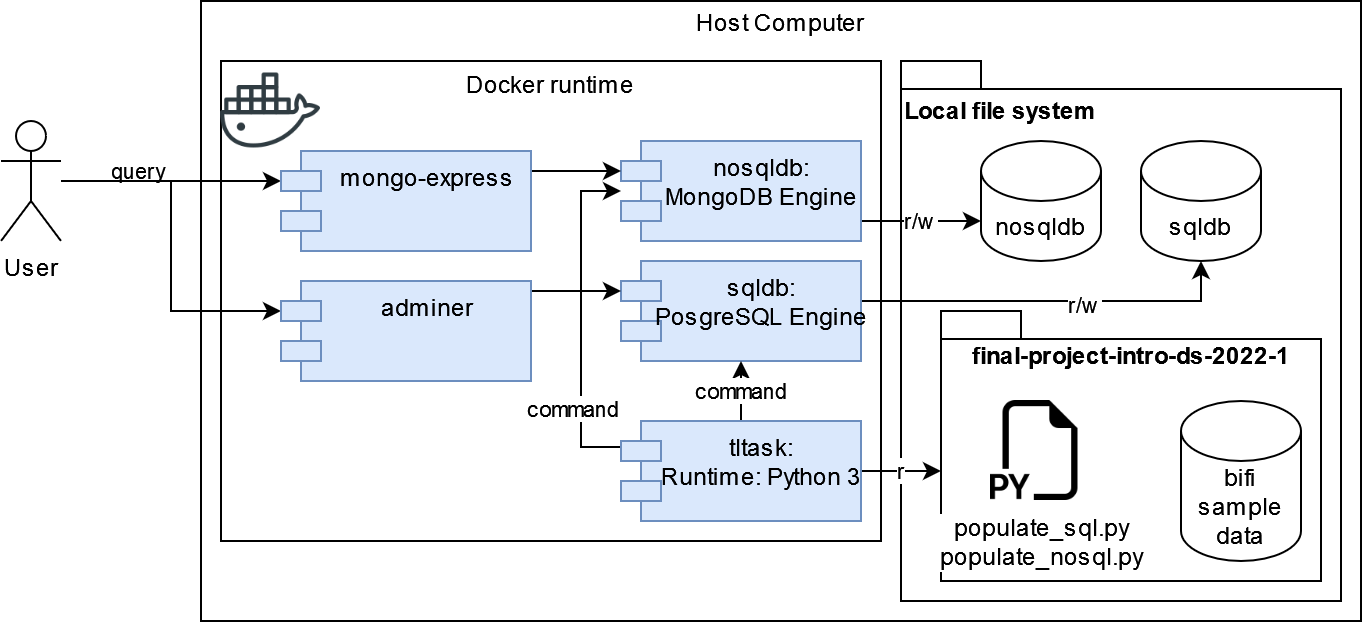

The diagram above was exported from draw.io. Its source (the exported page's mxGraphModel, read from the mxfile embedded in the PNG):
<mxGraphModel dx="1038" dy="556" grid="1" gridSize="10" guides="1" tooltips="1" connect="1" arrows="1" fold="1" page="1" pageScale="1" pageWidth="850" pageHeight="1100" math="0" shadow="0">
  <root>
    <mxCell id="0" />
    <mxCell id="1" parent="0" />
    <mxCell id="sOe9SNL47j2am3SvOunq-1" value="&lt;div&gt;Host Computer&lt;/div&gt;&lt;div&gt;&lt;br&gt;&lt;/div&gt;&lt;div&gt;&lt;br&gt;&lt;/div&gt;&lt;div&gt;&lt;br&gt;&lt;/div&gt;&lt;div&gt;&lt;br&gt;&lt;/div&gt;&lt;div&gt;&lt;br&gt;&lt;/div&gt;&lt;div&gt;&lt;br&gt;&lt;/div&gt;&lt;div&gt;&lt;br&gt;&lt;/div&gt;&lt;div&gt;&lt;br&gt;&lt;/div&gt;&lt;div&gt;&lt;br&gt;&lt;/div&gt;&lt;div&gt;&lt;br&gt;&lt;/div&gt;&lt;div&gt;&lt;br&gt;&lt;/div&gt;&lt;div&gt;&lt;br&gt;&lt;/div&gt;&lt;div&gt;&lt;br&gt;&lt;/div&gt;&lt;div&gt;&lt;br&gt;&lt;/div&gt;&lt;div&gt;&lt;br&gt;&lt;/div&gt;&lt;div&gt;&lt;br&gt;&lt;/div&gt;&lt;div&gt;&lt;br&gt;&lt;/div&gt;&lt;div&gt;&lt;br&gt;&lt;/div&gt;&lt;div&gt;&lt;br&gt;&lt;/div&gt;&lt;div&gt;&lt;br&gt;&lt;/div&gt;" style="rounded=0;whiteSpace=wrap;html=1;" parent="1" vertex="1">
      <mxGeometry x="260" y="100" width="580" height="310" as="geometry" />
    </mxCell>
    <mxCell id="sOe9SNL47j2am3SvOunq-7" value="&lt;div&gt;Local file system&lt;/div&gt;&lt;div&gt;&lt;br&gt;&lt;/div&gt;&lt;div&gt;&lt;br&gt;&lt;/div&gt;&lt;div&gt;&lt;br&gt;&lt;/div&gt;&lt;div&gt;&lt;br&gt;&lt;/div&gt;&lt;div&gt;&lt;br&gt;&lt;/div&gt;&lt;div&gt;&lt;br&gt;&lt;/div&gt;&lt;div&gt;&lt;br&gt;&lt;/div&gt;&lt;div&gt;&lt;br&gt;&lt;/div&gt;&lt;div&gt;&lt;br&gt;&lt;/div&gt;&lt;div&gt;&lt;br&gt;&lt;/div&gt;&lt;div&gt;&lt;br&gt;&lt;/div&gt;&lt;div&gt;&lt;br&gt;&lt;/div&gt;&lt;div&gt;&lt;br&gt;&lt;/div&gt;&lt;div&gt;&lt;br&gt;&lt;/div&gt;&lt;div&gt;&lt;br&gt;&lt;/div&gt;&lt;div&gt;&lt;br&gt;&lt;/div&gt;" style="shape=folder;fontStyle=1;spacingTop=10;tabWidth=40;tabHeight=14;tabPosition=left;html=1;align=left;" parent="1" vertex="1">
      <mxGeometry x="610" y="130" width="220" height="270" as="geometry" />
    </mxCell>
    <mxCell id="rddrK4z9y2YUCNWw7NlI-6" value="&lt;div&gt;Docker runtime&lt;/div&gt;&lt;div&gt;&lt;br&gt;&lt;/div&gt;&lt;div&gt;&lt;br&gt;&lt;/div&gt;&lt;div&gt;&lt;br&gt;&lt;/div&gt;&lt;div&gt;&lt;br&gt;&lt;/div&gt;&lt;div&gt;&lt;br&gt;&lt;/div&gt;&lt;div&gt;&lt;br&gt;&lt;/div&gt;&lt;div&gt;&lt;br&gt;&lt;/div&gt;&lt;div&gt;&lt;br&gt;&lt;/div&gt;&lt;div&gt;&lt;br&gt;&lt;/div&gt;&lt;div&gt;&lt;br&gt;&lt;/div&gt;&lt;div&gt;&lt;br&gt;&lt;/div&gt;&lt;div&gt;&lt;br&gt;&lt;/div&gt;&lt;div&gt;&lt;br&gt;&lt;/div&gt;&lt;div&gt;&lt;br&gt;&lt;/div&gt;&lt;div&gt;&lt;br&gt;&lt;/div&gt;" style="rounded=0;whiteSpace=wrap;html=1;" parent="1" vertex="1">
      <mxGeometry x="270" y="130" width="330" height="240" as="geometry" />
    </mxCell>
    <mxCell id="sOe9SNL47j2am3SvOunq-3" value="r/w" style="edgeStyle=orthogonalEdgeStyle;rounded=0;orthogonalLoop=1;jettySize=auto;html=1;" parent="1" source="rddrK4z9y2YUCNWw7NlI-1" target="sOe9SNL47j2am3SvOunq-2" edge="1">
      <mxGeometry relative="1" as="geometry">
        <Array as="points">
          <mxPoint x="610" y="210" />
          <mxPoint x="610" y="210" />
        </Array>
      </mxGeometry>
    </mxCell>
    <mxCell id="rddrK4z9y2YUCNWw7NlI-1" value="&lt;div&gt;nosqldb:&lt;br&gt;&lt;/div&gt;&lt;div&gt;MongoDB Engine&lt;/div&gt;" style="shape=module;align=center;spacingLeft=20;align=center;verticalAlign=top;fontFamily=Helvetica;fontSize=12;fontColor=default;strokeColor=#6c8ebf;fillColor=#dae8fc;html=1;" parent="1" vertex="1">
      <mxGeometry x="470" y="170" width="120" height="50" as="geometry" />
    </mxCell>
    <mxCell id="sOe9SNL47j2am3SvOunq-9" style="edgeStyle=orthogonalEdgeStyle;rounded=0;orthogonalLoop=1;jettySize=auto;html=1;" parent="1" source="rddrK4z9y2YUCNWw7NlI-2" target="sOe9SNL47j2am3SvOunq-4" edge="1">
      <mxGeometry relative="1" as="geometry">
        <Array as="points">
          <mxPoint x="760" y="250" />
        </Array>
      </mxGeometry>
    </mxCell>
    <mxCell id="sOe9SNL47j2am3SvOunq-16" value="r/w" style="edgeLabel;html=1;align=center;verticalAlign=middle;resizable=0;points=[];" parent="sOe9SNL47j2am3SvOunq-9" connectable="0" vertex="1">
      <mxGeometry x="0.1684" y="-1" relative="1" as="geometry">
        <mxPoint as="offset" />
      </mxGeometry>
    </mxCell>
    <mxCell id="rddrK4z9y2YUCNWw7NlI-2" value="&lt;div&gt;sqldb:&lt;br&gt;&lt;/div&gt;&lt;div&gt;PosgreSQL Engine&lt;/div&gt;" style="shape=module;align=center;spacingLeft=20;align=center;verticalAlign=top;fontFamily=Helvetica;fontSize=12;fontColor=default;strokeColor=#6c8ebf;fillColor=#dae8fc;html=1;" parent="1" vertex="1">
      <mxGeometry x="470" y="230" width="120" height="50" as="geometry" />
    </mxCell>
    <mxCell id="sOe9SNL47j2am3SvOunq-11" value="r" style="edgeStyle=orthogonalEdgeStyle;rounded=0;orthogonalLoop=1;jettySize=auto;html=1;" parent="1" source="rddrK4z9y2YUCNWw7NlI-3" target="sOe9SNL47j2am3SvOunq-10" edge="1">
      <mxGeometry relative="1" as="geometry">
        <Array as="points">
          <mxPoint x="640" y="335" />
          <mxPoint x="640" y="335" />
        </Array>
      </mxGeometry>
    </mxCell>
    <mxCell id="sOe9SNL47j2am3SvOunq-14" style="edgeStyle=orthogonalEdgeStyle;rounded=0;orthogonalLoop=1;jettySize=auto;html=1;" parent="1" source="rddrK4z9y2YUCNWw7NlI-3" target="rddrK4z9y2YUCNWw7NlI-1" edge="1">
      <mxGeometry relative="1" as="geometry">
        <Array as="points">
          <mxPoint x="450" y="323" />
          <mxPoint x="450" y="195" />
        </Array>
      </mxGeometry>
    </mxCell>
    <mxCell id="sOe9SNL47j2am3SvOunq-18" value="command" style="edgeLabel;html=1;align=center;verticalAlign=middle;resizable=0;points=[];" parent="sOe9SNL47j2am3SvOunq-14" connectable="0" vertex="1">
      <mxGeometry x="-0.3452" y="-3" relative="1" as="geometry">
        <mxPoint x="-8" y="15" as="offset" />
      </mxGeometry>
    </mxCell>
    <mxCell id="sOe9SNL47j2am3SvOunq-15" value="command" style="edgeStyle=orthogonalEdgeStyle;rounded=0;orthogonalLoop=1;jettySize=auto;html=1;" parent="1" source="rddrK4z9y2YUCNWw7NlI-3" target="rddrK4z9y2YUCNWw7NlI-2" edge="1">
      <mxGeometry relative="1" as="geometry" />
    </mxCell>
    <mxCell id="rddrK4z9y2YUCNWw7NlI-3" value="&lt;div&gt;tltask:&lt;br&gt;&lt;/div&gt;&lt;div&gt;Runtime: Python 3&lt;br&gt;&lt;/div&gt;" style="shape=module;align=center;spacingLeft=20;align=center;verticalAlign=top;fontFamily=Helvetica;fontSize=12;fontColor=default;strokeColor=#6c8ebf;fillColor=#dae8fc;html=1;" parent="1" vertex="1">
      <mxGeometry x="470" y="310" width="120" height="50" as="geometry" />
    </mxCell>
    <mxCell id="sOe9SNL47j2am3SvOunq-17" value="query" style="edgeStyle=orthogonalEdgeStyle;rounded=0;orthogonalLoop=1;jettySize=auto;html=1;entryX=0;entryY=0;entryDx=0;entryDy=15;entryPerimeter=0;" parent="1" source="rddrK4z9y2YUCNWw7NlI-7" target="MNY5scMuQQlcOY3TV3iB-4" edge="1">
      <mxGeometry x="-0.3" y="5" relative="1" as="geometry">
        <mxPoint as="offset" />
        <mxPoint x="230" y="185" as="targetPoint" />
      </mxGeometry>
    </mxCell>
    <mxCell id="MNY5scMuQQlcOY3TV3iB-9" style="edgeStyle=orthogonalEdgeStyle;rounded=0;orthogonalLoop=1;jettySize=auto;html=1;entryX=0;entryY=0;entryDx=0;entryDy=15;entryPerimeter=0;" edge="1" parent="1" source="rddrK4z9y2YUCNWw7NlI-7" target="MNY5scMuQQlcOY3TV3iB-5">
      <mxGeometry relative="1" as="geometry" />
    </mxCell>
    <mxCell id="rddrK4z9y2YUCNWw7NlI-7" value="User" style="shape=umlActor;verticalLabelPosition=bottom;verticalAlign=top;html=1;outlineConnect=0;" parent="1" vertex="1">
      <mxGeometry x="160" y="160" width="30" height="60" as="geometry" />
    </mxCell>
    <mxCell id="rddrK4z9y2YUCNWw7NlI-8" value="" style="shape=image;html=1;verticalAlign=top;verticalLabelPosition=bottom;labelBackgroundColor=#ffffff;imageAspect=0;aspect=fixed;image=https://cdn0.iconfinder.com/data/icons/social-media-2104/24/social_media_social_media_logo_docker-128.png" parent="1" vertex="1">
      <mxGeometry x="270" y="130" width="50" height="50" as="geometry" />
    </mxCell>
    <mxCell id="sOe9SNL47j2am3SvOunq-10" value="&lt;div&gt;final-project-intro-ds-2022-1&lt;/div&gt;&lt;div&gt;&lt;br&gt;&lt;/div&gt;&lt;div&gt;&lt;br&gt;&lt;/div&gt;&lt;div&gt;&lt;br&gt;&lt;/div&gt;&lt;div&gt;&lt;br&gt;&lt;/div&gt;&lt;div&gt;&lt;br&gt;&lt;/div&gt;&lt;div&gt;&lt;br&gt;&lt;/div&gt;&lt;div&gt;&lt;br&gt;&lt;/div&gt;" style="shape=folder;fontStyle=1;spacingTop=10;tabWidth=40;tabHeight=14;tabPosition=left;html=1;" parent="1" vertex="1">
      <mxGeometry x="630" y="255" width="190" height="135" as="geometry" />
    </mxCell>
    <mxCell id="sOe9SNL47j2am3SvOunq-2" value="nosqldb" style="shape=cylinder3;whiteSpace=wrap;html=1;boundedLbl=1;backgroundOutline=1;size=15;" parent="1" vertex="1">
      <mxGeometry x="650" y="170" width="60" height="60" as="geometry" />
    </mxCell>
    <mxCell id="sOe9SNL47j2am3SvOunq-4" value="sqldb" style="shape=cylinder3;whiteSpace=wrap;html=1;boundedLbl=1;backgroundOutline=1;size=15;" parent="1" vertex="1">
      <mxGeometry x="730" y="170" width="60" height="60" as="geometry" />
    </mxCell>
    <mxCell id="sOe9SNL47j2am3SvOunq-6" value="&lt;div&gt;bifi&lt;/div&gt;&lt;div&gt;sample&lt;/div&gt;&lt;div&gt;data&lt;br&gt;&lt;/div&gt;" style="shape=cylinder3;whiteSpace=wrap;html=1;boundedLbl=1;backgroundOutline=1;size=15;" parent="1" vertex="1">
      <mxGeometry x="750" y="300" width="60" height="80" as="geometry" />
    </mxCell>
    <mxCell id="MNY5scMuQQlcOY3TV3iB-2" value="&lt;div&gt;populate_sql.py&lt;/div&gt;&lt;div&gt;populate_nosql.py&lt;br&gt;&lt;/div&gt;" style="shape=image;html=1;verticalAlign=top;verticalLabelPosition=bottom;labelBackgroundColor=#ffffff;imageAspect=0;aspect=fixed;image=https://cdn1.iconfinder.com/data/icons/bootstrap-vol-3/16/filetype-py-128.png" vertex="1" parent="1">
      <mxGeometry x="655" y="300" width="50" height="50" as="geometry" />
    </mxCell>
    <mxCell id="MNY5scMuQQlcOY3TV3iB-6" style="edgeStyle=orthogonalEdgeStyle;rounded=0;orthogonalLoop=1;jettySize=auto;html=1;entryX=0;entryY=0;entryDx=0;entryDy=15;entryPerimeter=0;" edge="1" parent="1" source="MNY5scMuQQlcOY3TV3iB-4" target="rddrK4z9y2YUCNWw7NlI-1">
      <mxGeometry relative="1" as="geometry">
        <Array as="points">
          <mxPoint x="440" y="185" />
          <mxPoint x="440" y="185" />
        </Array>
      </mxGeometry>
    </mxCell>
    <mxCell id="MNY5scMuQQlcOY3TV3iB-4" value="mongo-express" style="shape=module;align=center;spacingLeft=20;align=center;verticalAlign=top;fontFamily=Helvetica;fontSize=12;fontColor=default;strokeColor=#6c8ebf;fillColor=#dae8fc;html=1;" vertex="1" parent="1">
      <mxGeometry x="300" y="175" width="125" height="50" as="geometry" />
    </mxCell>
    <mxCell id="MNY5scMuQQlcOY3TV3iB-8" style="edgeStyle=orthogonalEdgeStyle;rounded=0;orthogonalLoop=1;jettySize=auto;html=1;entryX=0;entryY=0;entryDx=0;entryDy=15;entryPerimeter=0;" edge="1" parent="1" source="MNY5scMuQQlcOY3TV3iB-5" target="rddrK4z9y2YUCNWw7NlI-2">
      <mxGeometry relative="1" as="geometry">
        <Array as="points">
          <mxPoint x="440" y="245" />
          <mxPoint x="440" y="245" />
        </Array>
      </mxGeometry>
    </mxCell>
    <mxCell id="MNY5scMuQQlcOY3TV3iB-5" value="adminer" style="shape=module;align=center;spacingLeft=20;align=center;verticalAlign=top;fontFamily=Helvetica;fontSize=12;fontColor=default;strokeColor=#6c8ebf;fillColor=#dae8fc;html=1;" vertex="1" parent="1">
      <mxGeometry x="300" y="240" width="125" height="50" as="geometry" />
    </mxCell>
  </root>
</mxGraphModel>